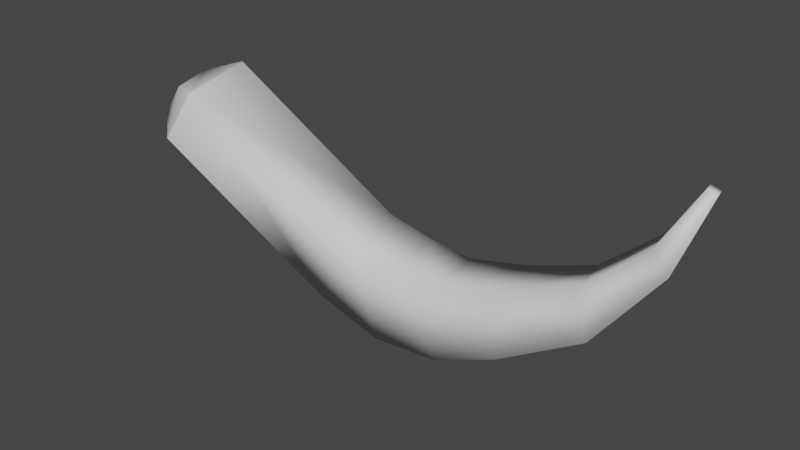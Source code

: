 # Source: mammothTuskDecoration.blend  (saved by Blender 3.4.6; exported with 4.5.12 LTS)
import bpy
from mathutils import Matrix  # noqa: F401  (used for matrix-valued properties, if any)

bpy.ops.wm.read_factory_settings(use_empty=True)
scene = bpy.context.scene
scene.name = 'Scene'

# ---- collections
col_model = bpy.data.collections.new('Model'); scene.collection.children.link(col_model)
col_empties = bpy.data.collections.new('Empties'); scene.collection.children.link(col_empties)

# ---- materials (node trees are filled in below, after node groups)
mat_tusk = bpy.data.materials.new('tusk')
mat_tusk.use_transparent_shadow = False

# ---- material node trees
mat_tusk.use_nodes = True; mat_tusk.node_tree.nodes.clear()
_N = mat_tusk.node_tree.nodes; _L = mat_tusk.node_tree.links
n0 = _N.new('ShaderNodeBsdfPrincipled'); n0.name = 'Principled BSDF'; n0.location = (10, 300)
n0.distribution = 'GGX'
n0.subsurface_method = 'RANDOM_WALK_SKIN'
n0.inputs[27].default_value = (0.0, 0.0, 0.0, 1.0)
n0.inputs[28].default_value = 1.0
n1 = _N.new('ShaderNodeOutputMaterial'); n1.name = 'Material Output'; n1.location = (320, 270)
_L.new(n0.outputs[0], n1.inputs[0])
n1.is_active_output = True

# ---- world
world_world = bpy.data.worlds.new('World'); scene.world = world_world
world_world.use_nodes = True; world_world.node_tree.nodes.clear()
_N = world_world.node_tree.nodes; _L = world_world.node_tree.links
n0 = _N.new('ShaderNodeOutputWorld'); n0.name = 'World Output'; n0.location = (300, 300)
n1 = _N.new('ShaderNodeBackground'); n1.name = 'Background'; n1.location = (10, 300)
n1.inputs[0].default_value = (0.05088, 0.05088, 0.05088, 1.0)
_L.new(n1.outputs[0], n0.inputs[0])
n0.is_active_output = True
world_world.color = (0.05088, 0.05088, 0.05088)
world_world.use_sun_shadow = False
world_world.sun_shadow_jitter_overblur = 0.0

# ---- meshes
me_cube_003 = bpy.data.meshes.new('Cube.003')
me_cube_003.from_pydata([(-0.7848, -0.1779, 0.5865), (-0.9063, 0.02211, 0.3775), (-0.9281, -0.1711, 0.3937), (-0.8086, 0.07163, 0.6192), (-0.2975, -0.1178, 0.007555), (-0.1936, -0.09722, 0.1835), (-0.2678, 0.05713, 0.04019), (-0.1926, 0.09166, 0.2511), (0.1388, -0.1069, -0.04872), (0.1147, -0.06884, 0.1595), (0.1305, 0.05467, -0.0002338), (0.1143, 0.09578, 0.1985), (0.6104, -0.05708, 0.1822), (0.5506, -0.02711, 0.3063), (0.5492, 0.04619, 0.2417), (0.5434, 0.09408, 0.33), (0.8817, 0.02101, 0.668), (0.851, 0.02471, 0.6772), (0.8757, 0.04991, 0.6684), (0.845, 0.05362, 0.6776), (-0.9666, -0.1293, 0.4644), (-0.9713, -0.03261, 0.4603), (-0.9047, -0.005143, 0.5906), (-0.888, -0.1341, 0.5723), (-0.8086, 0.07163, 0.6192), (-0.9063, 0.02211, 0.3775), (-0.7848, -0.1779, 0.5865), (-0.9281, -0.1711, 0.3937), (0.3211, 0.0481, 0.101), (0.3228, 0.09979, 0.2471), (0.325, -0.05345, 0.2159), (0.3489, -0.09537, 0.0367), (0.728, 0.08365, 0.4913), (0.7372, 0.01024, 0.4802), (0.7944, -0.003428, 0.4237), (0.751, 0.05928, 0.4492), (-0.07205, -0.1209, -0.05479), (-0.06739, 0.0586, -0.001771), (-0.04437, -0.08474, 0.1592), (-0.04517, 0.09606, 0.2161)], [], [(33, 17, 19), (33, 19, 32), (0, 5, 7), (0, 7, 3), (0, 2, 4), (0, 4, 5), (37, 10, 8), (37, 8, 36), (34, 35, 18), (34, 18, 16), (38, 36, 8), (38, 8, 9), (29, 15, 14), (29, 14, 28), (8, 10, 28), (8, 28, 31), (9, 30, 29), (9, 29, 11), (11, 29, 28), (11, 28, 10), (1, 6, 4), (1, 4, 2), (3, 7, 6), (3, 6, 1), (35, 32, 19), (35, 19, 18), (30, 13, 15), (30, 15, 29), (30, 31, 12), (30, 12, 13), (39, 11, 10), (39, 10, 37), (5, 4, 36), (5, 36, 38), (7, 5, 38), (7, 38, 39), (9, 8, 31), (9, 31, 30), (13, 12, 34), (13, 34, 33), (14, 15, 32), (14, 32, 35), (7, 39, 37), (7, 37, 6), (33, 34, 16), (33, 16, 17), (19, 17, 16), (19, 16, 18), (39, 38, 9), (39, 9, 11), (31, 28, 14), (31, 14, 12), (12, 14, 35), (12, 35, 34), (6, 37, 36), (6, 36, 4), (13, 33, 32), (13, 32, 15), (2, 0, 26), (2, 26, 27), (26, 24, 22), (26, 22, 23), (3, 1, 25), (3, 25, 24), (1, 2, 27), (1, 27, 25), (0, 3, 24), (0, 24, 26), (20, 23, 22), (20, 22, 21), (27, 26, 23), (27, 23, 20), (24, 25, 21), (24, 21, 22), (25, 27, 20), (25, 20, 21)])
me_cube_003.polygons.foreach_set('use_smooth', [True] * 76)
_uv = me_cube_003.uv_layers.new(name='UVMap')
_uv.uv.foreach_set('vector', [0.0, 0.0, 0.0, 0.0, 0.0, 0.0, 0.0, 0.0, 0.0, 0.0, 0.0, 0.0, 0.0, 0.0, 0.0, 0.0, 0.0, 0.0, 0.0, 0.0, 0.0, 0.0, 0.0, 0.0, 0.0, 0.0, 0.0, 0.0, 0.0, 0.0, 0.0, 0.0, 0.0, 0.0, 0.0, 0.0, 0.0, 0.0, 0.0, 0.0, 0.0, 0.0, 0.0, 0.0, 0.0, 0.0, 0.0, 0.0, 0.0, 0.0, 0.0, 0.0, 0.0, 0.0, 0.0, 0.0, 0.0, 0.0, 0.0, 0.0, 0.0, 0.0, 0.0, 0.0, 0.0, 0.0, 0.0, 0.0, 0.0, 0.0, 0.0, 0.0, 0.0, 0.0, 0.0, 0.0, 0.0, 0.0, 0.0, 0.0, 0.0, 0.0, 0.0, 0.0, 0.0, 0.0, 0.0, 0.0, 0.0, 0.0, 0.0, 0.0, 0.0, 0.0, 0.0, 0.0, 0.0, 0.0, 0.0, 0.0, 0.0, 0.0, 0.0, 0.0, 0.0, 0.0, 0.0, 0.0, 0.0, 0.0, 0.0, 0.0, 0.0, 0.0, 0.0, 0.0, 0.0, 0.0, 0.0, 0.0, 0.0, 0.0, 0.0, 0.0, 0.0, 0.0, 0.0, 0.0, 0.0, 0.0, 0.0, 0.0, 0.0, 0.0, 0.0, 0.0, 0.0, 0.0, 0.0, 0.0, 0.0, 0.0, 0.0, 0.0, 0.0, 0.0, 0.0, 0.0, 0.0, 0.0, 0.0, 0.0, 0.0, 0.0, 0.0, 0.0, 0.0, 0.0, 0.0, 0.0, 0.0, 0.0, 0.0, 0.0, 0.0, 0.0, 0.0, 0.0, 0.0, 0.0, 0.0, 0.0, 0.0, 0.0, 0.0, 0.0, 0.0, 0.0, 0.0, 0.0, 0.0, 0.0, 0.0, 0.0, 0.0, 0.0, 0.0, 0.0, 0.0, 0.0, 0.0, 0.0, 0.0, 0.0, 0.0, 0.0, 0.0, 0.0, 0.0, 0.0, 0.0, 0.0, 0.0, 0.0, 0.0, 0.0, 0.0, 0.0, 0.0, 0.0, 0.0, 0.0, 0.0, 0.0, 0.0, 0.0, 0.0, 0.0, 0.0, 0.0, 0.0, 0.0, 0.0, 0.0, 0.0, 0.0, 0.0, 0.0, 0.0, 0.0, 0.0, 0.0, 0.0, 0.0, 0.0, 0.0, 0.0, 0.0, 0.0, 0.0, 0.0, 0.0, 0.0, 0.0, 0.0, 0.0, 0.0, 0.0, 0.0, 0.0, 0.0, 0.0, 0.0, 0.0, 0.0, 0.0, 0.0, 0.0, 0.0, 0.0, 0.0, 0.0, 0.0, 0.0, 0.0, 0.0, 0.0, 0.0, 0.0, 0.0, 0.0, 0.0, 0.0, 0.0, 0.0, 0.0, 0.0, 0.0, 0.0, 0.0, 0.0, 0.0, 0.0, 0.0, 0.0, 0.0, 0.0, 0.0, 0.0, 0.0, 0.0, 0.0, 0.0, 0.0, 0.0, 0.0, 0.0, 0.0, 0.0, 0.0, 0.0, 0.0, 0.0, 0.0, 0.0, 0.0, 0.0, 0.0, 0.0, 0.0, 0.0, 0.0, 0.0, 0.0, 0.0, 0.0, 0.0, 0.0, 0.0, 0.0, 0.0, 0.0, 0.0, 0.0, 0.0, 0.0, 0.0, 0.0, 0.0, 0.0, 0.0, 0.0, 0.0, 0.0, 0.0, 0.0, 0.0, 0.0, 0.0, 0.0, 0.0, 0.0, 0.0, 0.0, 0.0, 0.0, 0.0, 0.0, 0.0, 0.0, 0.0, 0.0, 0.0, 0.0, 0.0, 0.0, 0.0, 0.0, 0.0, 0.0, 0.0, 0.0, 0.0, 0.0, 0.0, 0.0, 0.0, 0.0, 0.0, 0.0, 0.0, 0.0, 0.0, 0.0, 0.0, 0.0, 0.0, 0.0, 0.0, 0.0, 0.0, 0.0, 0.0, 0.0, 0.0, 0.0, 0.0, 0.0, 0.0, 0.0, 0.0, 0.0, 0.0, 0.0, 0.0, 0.0, 0.0, 0.0, 0.0, 0.0, 0.0, 0.0, 0.0, 0.0, 0.0, 0.0, 0.0, 0.0, 0.0, 0.0, 0.0, 0.0, 0.0, 0.0, 0.0, 0.0, 0.0, 0.0, 0.0, 0.0, 0.0, 0.0, 0.0, 0.0, 0.0, 0.0, 0.0, 0.0, 0.0, 0.0, 0.0, 0.0, 0.0, 0.0, 0.0, 0.0, 0.0, 0.0, 0.0, 0.0, 0.0, 0.0, 0.0, 0.0, 0.0, 0.0, 0.0, 0.0, 0.0, 0.0, 0.0, 0.0, 0.0, 0.0, 0.0, 0.0])
me_cube_003.materials.append(mat_tusk)
me_cube_003.update()
me_cube_003.normals_split_custom_set([tuple(v) for v in zip(*[iter([-0.4712, -0.7384, 0.4824, -0.2614, -0.5522, 0.7917, -0.2876, 0.584, 0.7591, -0.4712, -0.7384, 0.4824, -0.2876, 0.584, 0.7591, -0.3264, 0.8564, 0.4001, 0.1938, -0.3676, 0.9096, 0.2826, -0.8006, 0.5284, 0.2681, 0.7138, 0.647, 0.1938, -0.3676, 0.9096, 0.2681, 0.7138, 0.647, 0.1341, 0.2908, 0.9474, 0.1938, -0.3676, 0.9096, -0.2691, -0.5937, 0.7583, -0.263, -0.6223, -0.7373, 0.1938, -0.3676, 0.9096, -0.263, -0.6223, -0.7373, 0.2826, -0.8006, 0.5284, -0.06272, 0.7371, -0.6728, 0.1915, 0.7124, -0.6752, 0.2344, -0.5981, -0.7664, -0.06272, 0.7371, -0.6728, 0.2344, -0.5981, -0.7664, -0.04989, -0.6427, -0.7645, 0.8021, -0.4391, -0.4048, 0.5136, 0.7639, -0.3907, 0.7325, 0.5805, 0.3557, 0.8021, -0.4391, -0.4048, 0.7325, 0.5805, 0.3557, 0.7625, -0.5241, 0.3794, 0.118, -0.7689, 0.6284, -0.04989, -0.6427, -0.7645, 0.2344, -0.5981, -0.7664, 0.118, -0.7689, 0.6284, 0.2344, -0.5981, -0.7664, -0.0218, -0.7493, 0.6619, -0.1475, 0.7895, 0.5958, -0.2223, 0.871, 0.4381, 0.3693, 0.7407, -0.5613, -0.1475, 0.7895, 0.5958, 0.3693, 0.7407, -0.5613, 0.3106, 0.7407, -0.5958, 0.2344, -0.5981, -0.7664, 0.1915, 0.7124, -0.6752, 0.3106, 0.7407, -0.5958, 0.2344, -0.5981, -0.7664, 0.3106, 0.7407, -0.5958, 0.4322, -0.5895, -0.6824, -0.0218, -0.7493, 0.6619, -0.1604, -0.7091, 0.6867, -0.1475, 0.7895, 0.5958, -0.0218, -0.7493, 0.6619, -0.1475, 0.7895, 0.5958, -0.01809, 0.7435, 0.6685, -0.01809, 0.7435, 0.6685, -0.1475, 0.7895, 0.5958, 0.3106, 0.7407, -0.5958, -0.01809, 0.7435, 0.6685, 0.3106, 0.7407, -0.5958, 0.1915, 0.7124, -0.6752, -0.4395, 0.6904, 0.5746, -0.2791, 0.7087, -0.648, -0.263, -0.6223, -0.7373, -0.4395, 0.6904, 0.5746, -0.263, -0.6223, -0.7373, -0.2691, -0.5937, 0.7583, 0.1341, 0.2908, 0.9474, 0.2681, 0.7138, 0.647, -0.2791, 0.7087, -0.648, 0.1341, 0.2908, 0.9474, -0.2791, 0.7087, -0.648, -0.4395, 0.6904, 0.5746, 0.5136, 0.7639, -0.3907, -0.3264, 0.8564, 0.4001, -0.2876, 0.584, 0.7591, 0.5136, 0.7639, -0.3907, -0.2876, 0.584, 0.7591, 0.7325, 0.5805, 0.3557, -0.1604, -0.7091, 0.6867, -0.272, -0.7296, 0.6275, -0.2223, 0.871, 0.4381, -0.1604, -0.7091, 0.6867, -0.2223, 0.871, 0.4381, -0.1475, 0.7895, 0.5958, -0.1604, -0.7091, 0.6867, 0.4322, -0.5895, -0.6824, 0.6297, -0.4721, -0.6169, -0.1604, -0.7091, 0.6867, 0.6297, -0.4721, -0.6169, -0.272, -0.7296, 0.6275, 0.109, 0.6819, 0.7233, -0.01809, 0.7435, 0.6685, 0.1915, 0.7124, -0.6752, 0.109, 0.6819, 0.7233, 0.1915, 0.7124, -0.6752, -0.06272, 0.7371, -0.6728, 0.2826, -0.8006, 0.5284, -0.263, -0.6223, -0.7373, -0.04989, -0.6427, -0.7645, 0.2826, -0.8006, 0.5284, -0.04989, -0.6427, -0.7645, 0.118, -0.7689, 0.6284, 0.2681, 0.7138, 0.647, 0.2826, -0.8006, 0.5284, 0.118, -0.7689, 0.6284, 0.2681, 0.7138, 0.647, 0.118, -0.7689, 0.6284, 0.109, 0.6819, 0.7233, -0.0218, -0.7493, 0.6619, 0.2344, -0.5981, -0.7664, 0.4322, -0.5895, -0.6824, -0.0218, -0.7493, 0.6619, 0.4322, -0.5895, -0.6824, -0.1604, -0.7091, 0.6867, -0.272, -0.7296, 0.6275, 0.6297, -0.4721, -0.6169, 0.8021, -0.4391, -0.4048, -0.272, -0.7296, 0.6275, 0.8021, -0.4391, -0.4048, -0.4712, -0.7384, 0.4824, 0.3693, 0.7407, -0.5613, -0.2223, 0.871, 0.4381, -0.3264, 0.8564, 0.4001, 0.3693, 0.7407, -0.5613, -0.3264, 0.8564, 0.4001, 0.5136, 0.7639, -0.3907, 0.2681, 0.7138, 0.647, 0.109, 0.6819, 0.7233, -0.06272, 0.7371, -0.6728, 0.2681, 0.7138, 0.647, -0.06272, 0.7371, -0.6728, -0.2791, 0.7087, -0.648, -0.4712, -0.7384, 0.4824, 0.8021, -0.4391, -0.4048, 0.7625, -0.5241, 0.3794, -0.4712, -0.7384, 0.4824, 0.7625, -0.5241, 0.3794, -0.2614, -0.5522, 0.7917, -0.2876, 0.584, 0.7591, -0.2614, -0.5522, 0.7917, 0.7625, -0.5241, 0.3794, -0.2876, 0.584, 0.7591, 0.7625, -0.5241, 0.3794, 0.7325, 0.5805, 0.3557, 0.109, 0.6819, 0.7233, 0.118, -0.7689, 0.6284, -0.0218, -0.7493, 0.6619, 0.109, 0.6819, 0.7233, -0.0218, -0.7493, 0.6619, -0.01809, 0.7435, 0.6685, 0.4322, -0.5895, -0.6824, 0.3106, 0.7407, -0.5958, 0.3693, 0.7407, -0.5613, 0.4322, -0.5895, -0.6824, 0.3693, 0.7407, -0.5613, 0.6297, -0.4721, -0.6169, 0.6297, -0.4721, -0.6169, 0.3693, 0.7407, -0.5613, 0.5136, 0.7639, -0.3907, 0.6297, -0.4721, -0.6169, 0.5136, 0.7639, -0.3907, 0.8021, -0.4391, -0.4048, -0.2791, 0.7087, -0.648, -0.06272, 0.7371, -0.6728, -0.04989, -0.6427, -0.7645, -0.2791, 0.7087, -0.648, -0.04989, -0.6427, -0.7645, -0.263, -0.6223, -0.7373, -0.272, -0.7296, 0.6275, -0.4712, -0.7384, 0.4824, -0.3264, 0.8564, 0.4001, -0.272, -0.7296, 0.6275, -0.3264, 0.8564, 0.4001, -0.2223, 0.871, 0.4381, -0.2691, -0.5937, 0.7583, 0.1938, -0.3676, 0.9096, -0.1219, -0.2002, 0.9721, -0.2691, -0.5937, 0.7583, -0.1219, -0.2002, 0.9721, -0.4586, -0.2868, 0.8411, -0.1219, -0.2002, 0.9721, -0.1725, 0.1341, 0.9758, -0.6582, 0.2701, 0.7027, -0.1219, -0.2002, 0.9721, -0.6582, 0.2701, 0.7027, -0.512, -0.5119, 0.6898, 0.1341, 0.2908, 0.9474, -0.4395, 0.6904, 0.5746, -0.4648, 0.3031, 0.8319, 0.1341, 0.2908, 0.9474, -0.4648, 0.3031, 0.8319, -0.1725, 0.1341, 0.9758, -0.4395, 0.6904, 0.5746, -0.2691, -0.5937, 0.7583, -0.4586, -0.2868, 0.8411, -0.4395, 0.6904, 0.5746, -0.4586, -0.2868, 0.8411, -0.4648, 0.3031, 0.8319, 0.1938, -0.3676, 0.9096, 0.1341, 0.2908, 0.9474, -0.1725, 0.1341, 0.9758, 0.1938, -0.3676, 0.9096, -0.1725, 0.1341, 0.9758, -0.1219, -0.2002, 0.9721, -0.909, -0.4118, 0.06427, -0.512, -0.5119, 0.6898, -0.6582, 0.2701, 0.7027, -0.909, -0.4118, 0.06427, -0.6582, 0.2701, 0.7027, -0.9516, 0.2959, -0.0833, -0.4586, -0.2868, 0.8411, -0.1219, -0.2002, 0.9721, -0.512, -0.5119, 0.6898, -0.4586, -0.2868, 0.8411, -0.512, -0.5119, 0.6898, -0.909, -0.4118, 0.06427, -0.1725, 0.1341, 0.9758, -0.4648, 0.3031, 0.8319, -0.9516, 0.2959, -0.0833, -0.1725, 0.1341, 0.9758, -0.9516, 0.2959, -0.0833, -0.6582, 0.2701, 0.7027, -0.4648, 0.3031, 0.8319, -0.4586, -0.2868, 0.8411, -0.909, -0.4118, 0.06427, -0.4648, 0.3031, 0.8319, -0.909, -0.4118, 0.06427, -0.9516, 0.2959, -0.0833])] * 3)])

# ---- objects
ob_tusk = bpy.data.objects.new('Tusk', me_cube_003)
ob_icon_camera = bpy.data.objects.new('icon_camera', None)
ob_static_box_1 = bpy.data.objects.new('static_box_1', None)
ob_bounding_sphere = bpy.data.objects.new('bounding_sphere', None)
ob_static_box_2 = bpy.data.objects.new('static_box_2', None)
ob_placeattach_box_2 = bpy.data.objects.new('placeAttach_box_2', None)
ob_placeattach_box_1 = bpy.data.objects.new('placeAttach_box_1', None)
ob_dynamic_box_1 = bpy.data.objects.new('dynamic_box_1', None)
ob_dynamic_box_2 = bpy.data.objects.new('dynamic_box_2', None)

# ---- transforms, parenting, visibility, modifiers, constraints
ob_tusk.location = (0.0, 0.0, 0.0)
ob_tusk.rotation_mode = 'QUATERNION'
ob_tusk.rotation_quaternion = (1.0, 0.0, 0.0, 0.0)
ob_icon_camera.location = (0.9079, -5.171, 0.9273)
ob_icon_camera.rotation_mode = 'QUATERNION'
ob_icon_camera.rotation_quaternion = (0.6634, 0.5567, 0.383, -0.3214)
ob_icon_camera.empty_display_type = 'SINGLE_ARROW'
ob_icon_camera.empty_display_size = 1.323
ob_static_box_1.location = (-0.4255, -0.04879, 0.3007)
ob_static_box_1.rotation_mode = 'QUATERNION'
ob_static_box_1.rotation_quaternion = (0.9587, 0.0, 0.2843, 0.0)
ob_static_box_1.scale = (0.5074, 0.1397, 0.1801)
ob_static_box_1.empty_display_type = 'CUBE'
ob_bounding_sphere.location = (-0.03867, -0.007927, 0.4787)
ob_bounding_sphere.rotation_mode = 'QUATERNION'
ob_bounding_sphere.rotation_quaternion = (1.0, 0.0, 0.0, 0.0)
ob_bounding_sphere.scale = (0.9956, 0.9956, 0.9956)
ob_bounding_sphere.empty_display_type = 'SPHERE'
ob_static_box_2.location = (0.3837, -0.04879, 0.2688)
ob_static_box_2.rotation_mode = 'QUATERNION'
ob_static_box_2.rotation_quaternion = (0.9579, 0.0, -0.2871, 0.0)
ob_static_box_2.scale = (0.5499, 0.1021, 0.1601)
ob_static_box_2.empty_display_type = 'CUBE'
ob_placeattach_box_2.location = (0.3837, -0.04879, 0.2688)
ob_placeattach_box_2.rotation_mode = 'QUATERNION'
ob_placeattach_box_2.rotation_quaternion = (0.9579, 0.0, -0.2871, 0.0)
ob_placeattach_box_2.scale = (0.5499, 0.1021, 0.1601)
ob_placeattach_box_2.empty_display_type = 'CUBE'
ob_placeattach_box_1.location = (-0.4255, -0.04879, 0.3007)
ob_placeattach_box_1.rotation_mode = 'QUATERNION'
ob_placeattach_box_1.rotation_quaternion = (0.9587, 0.0, 0.2843, 0.0)
ob_placeattach_box_1.scale = (0.5074, 0.1397, 0.1801)
ob_placeattach_box_1.empty_display_type = 'CUBE'
ob_dynamic_box_1.location = (-0.4255, -0.04879, 0.3007)
ob_dynamic_box_1.rotation_mode = 'QUATERNION'
ob_dynamic_box_1.rotation_quaternion = (0.9587, 0.0, 0.2843, 0.0)
ob_dynamic_box_1.scale = (0.5074, 0.1397, 0.1801)
ob_dynamic_box_1.empty_display_type = 'CUBE'
ob_dynamic_box_2.location = (0.3837, -0.04879, 0.2688)
ob_dynamic_box_2.rotation_mode = 'QUATERNION'
ob_dynamic_box_2.rotation_quaternion = (0.9579, 0.0, -0.2871, 0.0)
ob_dynamic_box_2.scale = (0.5499, 0.1021, 0.1601)
ob_dynamic_box_2.empty_display_type = 'CUBE'

# ---- collection membership
col_model.objects.link(ob_tusk)
col_empties.objects.link(ob_icon_camera)
col_empties.objects.link(ob_static_box_1)
col_empties.objects.link(ob_bounding_sphere)
col_empties.objects.link(ob_static_box_2)
col_empties.objects.link(ob_placeattach_box_2)
col_empties.objects.link(ob_placeattach_box_1)
col_empties.objects.link(ob_dynamic_box_1)
col_empties.objects.link(ob_dynamic_box_2)

# ---- scene / render settings (as saved in the file)
scene.frame_start = 1; scene.frame_end = 250; scene.frame_set(1)
scene.render.engine = 'BLENDER_EEVEE_NEXT'
scene.cycles.sampling_pattern = 'TABULATED_SOBOL'
scene.cycles.use_light_tree = False
scene.view_settings.view_transform = 'Filmic'
bpy.context.view_layer.update()

# ---- added for rendering (the .blend has no active camera and no usable light): camera, sun
cam_auto = bpy.data.cameras.new('AutoCamera')
cam_auto.lens = 50.0
cam_auto.sensor_width = 36.0
cam_auto.clip_end = 1000.0
ob_auto_camera = bpy.data.objects.new('AutoCamera', cam_auto)
scene.collection.objects.link(ob_auto_camera)
ob_auto_camera.location = (1.81649, -2.27261, 1.80047)
ob_auto_camera.rotation_euler = (1.09748, -7.21219e-08, 0.694738)
scene.camera = ob_auto_camera
light_auto_sun = bpy.data.lights.new('AutoSun', 'SUN')
light_auto_sun.energy = 3.0
light_auto_sun.angle = 0.0523599
ob_auto_sun = bpy.data.objects.new('AutoSun', light_auto_sun)
scene.collection.objects.link(ob_auto_sun)
ob_auto_sun.rotation_euler = (0.872665, 0.174533, 0.523599)
bpy.context.view_layer.update()
